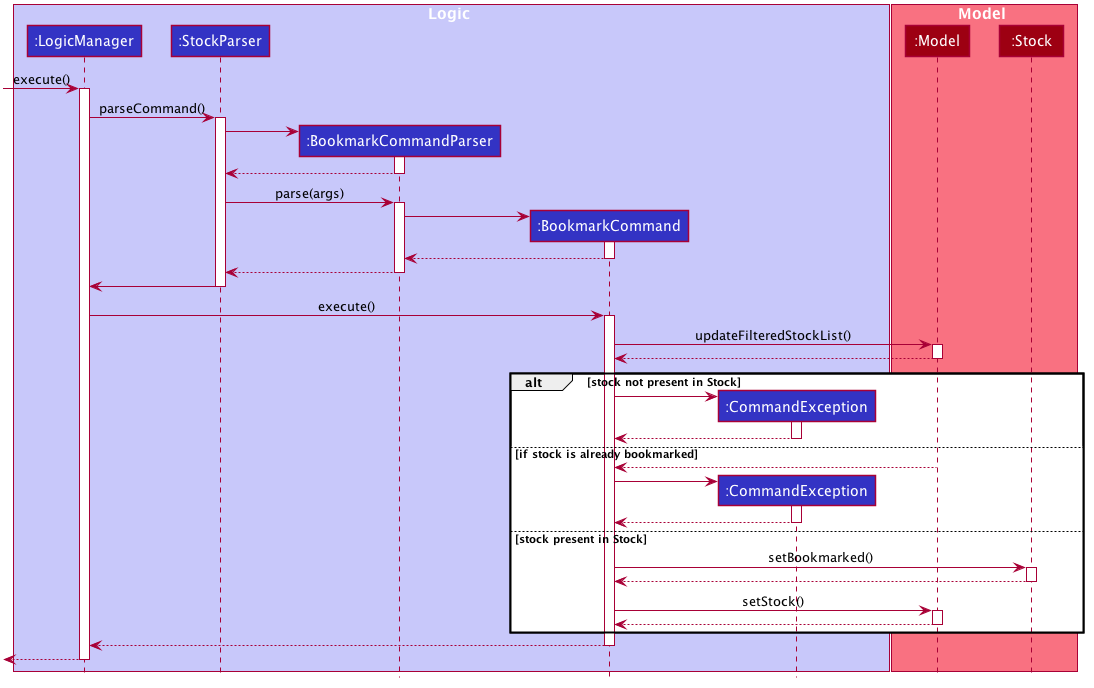

The diagram above was rendered by PlantUML. Its source (embedded in the PNG):
@startuml








skinparam BackgroundColor #FFFFFFF

skinparam Shadowing false

skinparam Class {
    FontColor #FFFFFF
    BorderThickness 1
    BorderColor #FFFFFF
    StereotypeFontColor #FFFFFF
    FontName Arial
}

skinparam Actor {
    BorderColor #000000
    Color #000000
    FontName Arial
}

skinparam Sequence {
    MessageAlign center
    BoxFontSize 15
    BoxPadding 0
    BoxFontColor #FFFFFF
    FontName Arial
}

skinparam Participant {
    FontColor #FFFFFFF
    Padding 20
}

skinparam MinClassWidth 50
skinparam ParticipantPadding 10
skinparam Shadowing false
skinparam DefaultTextAlignment center
skinparam packageStyle Rectangle

hide footbox
hide members
hide circle

box Logic #C8C8FA
participant ":LogicManager" as LogicManager #3333C4
participant ":StockParser" as StockParser #3333C4
participant ":BookmarkCommandParser" as BookmarkCommandParser #3333C4
participant ":BookmarkCommand" as BookmarkCommand #3333C4
participant ":CommandException" as CommandException #3333C4
end box

box Model #F97181
participant ":Model" as Model #9D0012
participant ":Stock" as Stock #9D0012
end box

[-> LogicManager : execute()
activate LogicManager

LogicManager -> StockParser : parseCommand()
activate StockParser

create BookmarkCommandParser
StockParser -> BookmarkCommandParser
activate BookmarkCommandParser

BookmarkCommandParser --> StockParser
deactivate BookmarkCommandParser

StockParser -> BookmarkCommandParser : parse(args)
activate BookmarkCommandParser

create BookmarkCommand
BookmarkCommandParser -> BookmarkCommand
activate BookmarkCommand

BookmarkCommand --> BookmarkCommandParser
deactivate BookmarkCommand

BookmarkCommandParser --> StockParser
deactivate BookmarkCommandParser

StockParser -> LogicManager
deactivate StockParser

LogicManager -> BookmarkCommand : execute()
activate BookmarkCommand

BookmarkCommand -> Model : updateFilteredStockList()
    activate Model
    Model --> BookmarkCommand
        deactivate Model

alt stock not present in Stock

    create CommandException
    BookmarkCommand -> CommandException
    activate CommandException
    CommandException --> BookmarkCommand
    deactivate CommandException

else if stock is already bookmarked
    Model --> BookmarkCommand
        deactivate Model
        create CommandException
        BookmarkCommand -> CommandException
        activate CommandException
        CommandException --> BookmarkCommand
        deactivate CommandException

else stock present in Stock
    BookmarkCommand -> Stock:setBookmarked()
    activate Stock
    Stock --> BookmarkCommand
    deactivate Stock
    BookmarkCommand -> Model :setStock()
    activate Model
    Model --> BookmarkCommand
    deactivate Model

end

BookmarkCommand --> LogicManager
deactivate BookmarkCommand

[<--LogicManager
deactivate LogicManager
@enduml